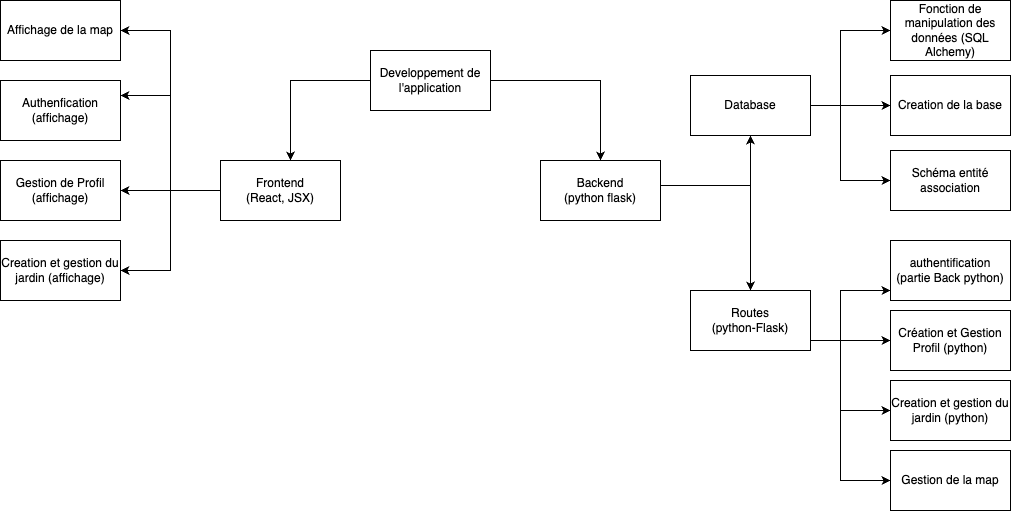

The diagram above was exported from draw.io. Its source (the exported page's mxGraphModel, read from the mxfile embedded in the PNG):
<mxGraphModel dx="1026" dy="772" grid="1" gridSize="10" guides="1" tooltips="1" connect="1" arrows="1" fold="1" page="1" pageScale="1" pageWidth="980" pageHeight="1390" math="0" shadow="0">
  <root>
    <mxCell id="0" />
    <mxCell id="1" parent="0" />
    <mxCell id="4gC3qLTVpHFjRm_rNpbh-1" value="Developpement de l'application" style="rounded=0;whiteSpace=wrap;html=1;" parent="1" vertex="1">
      <mxGeometry x="810" y="80" width="120" height="60" as="geometry" />
    </mxCell>
    <mxCell id="4gC3qLTVpHFjRm_rNpbh-2" value="Backend &lt;br&gt;(python flask)" style="rounded=0;whiteSpace=wrap;html=1;" parent="1" vertex="1">
      <mxGeometry x="980" y="190" width="120" height="60" as="geometry" />
    </mxCell>
    <mxCell id="4gC3qLTVpHFjRm_rNpbh-3" value="Routes &lt;br&gt;(python-Flask)" style="rounded=0;whiteSpace=wrap;html=1;" parent="1" vertex="1">
      <mxGeometry x="1130" y="320" width="120" height="60" as="geometry" />
    </mxCell>
    <mxCell id="4gC3qLTVpHFjRm_rNpbh-38" style="edgeStyle=orthogonalEdgeStyle;rounded=0;orthogonalLoop=1;jettySize=auto;html=1;exitX=0;exitY=0.5;exitDx=0;exitDy=0;entryX=1;entryY=0.5;entryDx=0;entryDy=0;" parent="1" source="4gC3qLTVpHFjRm_rNpbh-4" target="4gC3qLTVpHFjRm_rNpbh-9" edge="1">
      <mxGeometry relative="1" as="geometry">
        <Array as="points">
          <mxPoint x="630" y="220" />
          <mxPoint x="630" y="220" />
        </Array>
      </mxGeometry>
    </mxCell>
    <mxCell id="4gC3qLTVpHFjRm_rNpbh-40" value="" style="edgeStyle=orthogonalEdgeStyle;rounded=0;orthogonalLoop=1;jettySize=auto;html=1;" parent="1" source="4gC3qLTVpHFjRm_rNpbh-4" target="4gC3qLTVpHFjRm_rNpbh-9" edge="1">
      <mxGeometry relative="1" as="geometry" />
    </mxCell>
    <mxCell id="4gC3qLTVpHFjRm_rNpbh-44" value="" style="edgeStyle=orthogonalEdgeStyle;rounded=0;orthogonalLoop=1;jettySize=auto;html=1;entryX=1;entryY=0.25;entryDx=0;entryDy=0;" parent="1" source="4gC3qLTVpHFjRm_rNpbh-4" target="4gC3qLTVpHFjRm_rNpbh-6" edge="1">
      <mxGeometry relative="1" as="geometry">
        <mxPoint x="720" y="110" as="targetPoint" />
        <Array as="points">
          <mxPoint x="610" y="220" />
          <mxPoint x="610" y="125" />
        </Array>
      </mxGeometry>
    </mxCell>
    <mxCell id="4gC3qLTVpHFjRm_rNpbh-4" value="Frontend&lt;br&gt;(React, JSX)" style="rounded=0;whiteSpace=wrap;html=1;" parent="1" vertex="1">
      <mxGeometry x="660" y="190" width="120" height="60" as="geometry" />
    </mxCell>
    <mxCell id="4gC3qLTVpHFjRm_rNpbh-5" value="Creation et gestion du jardin (python)" style="rounded=0;whiteSpace=wrap;html=1;" parent="1" vertex="1">
      <mxGeometry x="1330" y="410" width="120" height="60" as="geometry" />
    </mxCell>
    <mxCell id="4gC3qLTVpHFjRm_rNpbh-6" value="Authenfication (affichage)" style="rounded=0;whiteSpace=wrap;html=1;" parent="1" vertex="1">
      <mxGeometry x="440" y="110" width="120" height="60" as="geometry" />
    </mxCell>
    <mxCell id="4gC3qLTVpHFjRm_rNpbh-7" value="Gestion de la map" style="rounded=0;whiteSpace=wrap;html=1;" parent="1" vertex="1">
      <mxGeometry x="1330" y="480" width="120" height="60" as="geometry" />
    </mxCell>
    <mxCell id="4gC3qLTVpHFjRm_rNpbh-8" value="Schéma entité association" style="rounded=0;whiteSpace=wrap;html=1;" parent="1" vertex="1">
      <mxGeometry x="1330" y="180" width="120" height="60" as="geometry" />
    </mxCell>
    <mxCell id="4gC3qLTVpHFjRm_rNpbh-9" value="Gestion de Profil (affichage)" style="rounded=0;whiteSpace=wrap;html=1;" parent="1" vertex="1">
      <mxGeometry x="440" y="190" width="120" height="60" as="geometry" />
    </mxCell>
    <mxCell id="4gC3qLTVpHFjRm_rNpbh-10" value="Affichage de la map" style="rounded=0;whiteSpace=wrap;html=1;" parent="1" vertex="1">
      <mxGeometry x="440" y="30" width="120" height="60" as="geometry" />
    </mxCell>
    <mxCell id="4gC3qLTVpHFjRm_rNpbh-11" value="Database" style="rounded=0;whiteSpace=wrap;html=1;" parent="1" vertex="1">
      <mxGeometry x="1130" y="105" width="120" height="60" as="geometry" />
    </mxCell>
    <mxCell id="4gC3qLTVpHFjRm_rNpbh-12" value="Fonction de manipulation des données (SQL Alchemy)" style="rounded=0;whiteSpace=wrap;html=1;" parent="1" vertex="1">
      <mxGeometry x="1330" y="30" width="120" height="60" as="geometry" />
    </mxCell>
    <mxCell id="4gC3qLTVpHFjRm_rNpbh-13" value="Création et Gestion Profil (python)" style="rounded=0;whiteSpace=wrap;html=1;" parent="1" vertex="1">
      <mxGeometry x="1330" y="340" width="120" height="60" as="geometry" />
    </mxCell>
    <mxCell id="4gC3qLTVpHFjRm_rNpbh-14" value="Creation de la base" style="rounded=0;whiteSpace=wrap;html=1;" parent="1" vertex="1">
      <mxGeometry x="1330" y="105" width="120" height="60" as="geometry" />
    </mxCell>
    <mxCell id="4gC3qLTVpHFjRm_rNpbh-15" value="Creation et gestion du jardin (affichage)" style="rounded=0;whiteSpace=wrap;html=1;" parent="1" vertex="1">
      <mxGeometry x="440" y="270" width="120" height="60" as="geometry" />
    </mxCell>
    <mxCell id="4gC3qLTVpHFjRm_rNpbh-16" value="authentification (partie Back python)" style="rounded=0;whiteSpace=wrap;html=1;" parent="1" vertex="1">
      <mxGeometry x="1330" y="270" width="120" height="60" as="geometry" />
    </mxCell>
    <mxCell id="4gC3qLTVpHFjRm_rNpbh-39" value="" style="endArrow=classic;html=1;rounded=0;entryX=1;entryY=0.5;entryDx=0;entryDy=0;" parent="1" target="4gC3qLTVpHFjRm_rNpbh-15" edge="1">
      <mxGeometry width="50" height="50" relative="1" as="geometry">
        <mxPoint x="610" y="220" as="sourcePoint" />
        <mxPoint x="810" y="540" as="targetPoint" />
        <Array as="points">
          <mxPoint x="610" y="300" />
        </Array>
      </mxGeometry>
    </mxCell>
    <mxCell id="4gC3qLTVpHFjRm_rNpbh-45" value="" style="endArrow=classic;html=1;rounded=0;entryX=0;entryY=0.5;entryDx=0;entryDy=0;" parent="1" target="4gC3qLTVpHFjRm_rNpbh-8" edge="1">
      <mxGeometry width="50" height="50" relative="1" as="geometry">
        <mxPoint x="1280" y="135" as="sourcePoint" />
        <mxPoint x="1330" y="85" as="targetPoint" />
        <Array as="points">
          <mxPoint x="1280" y="210" />
        </Array>
      </mxGeometry>
    </mxCell>
    <mxCell id="4gC3qLTVpHFjRm_rNpbh-46" value="" style="endArrow=classic;html=1;rounded=0;entryX=0;entryY=0.5;entryDx=0;entryDy=0;" parent="1" target="4gC3qLTVpHFjRm_rNpbh-12" edge="1">
      <mxGeometry width="50" height="50" relative="1" as="geometry">
        <mxPoint x="1280" y="135" as="sourcePoint" />
        <mxPoint x="1330" y="85" as="targetPoint" />
        <Array as="points">
          <mxPoint x="1280" y="60" />
        </Array>
      </mxGeometry>
    </mxCell>
    <mxCell id="4gC3qLTVpHFjRm_rNpbh-47" value="" style="endArrow=classic;html=1;rounded=0;entryX=0;entryY=0.5;entryDx=0;entryDy=0;exitX=1;exitY=0.5;exitDx=0;exitDy=0;" parent="1" source="4gC3qLTVpHFjRm_rNpbh-11" target="4gC3qLTVpHFjRm_rNpbh-14" edge="1">
      <mxGeometry width="50" height="50" relative="1" as="geometry">
        <mxPoint x="1260" y="135" as="sourcePoint" />
        <mxPoint x="1300" y="90" as="targetPoint" />
      </mxGeometry>
    </mxCell>
    <mxCell id="4gC3qLTVpHFjRm_rNpbh-48" value="" style="endArrow=classic;html=1;rounded=0;entryX=0;entryY=0.5;entryDx=0;entryDy=0;" parent="1" target="4gC3qLTVpHFjRm_rNpbh-7" edge="1">
      <mxGeometry width="50" height="50" relative="1" as="geometry">
        <mxPoint x="1280" y="440" as="sourcePoint" />
        <mxPoint x="1330" y="390" as="targetPoint" />
        <Array as="points">
          <mxPoint x="1280" y="510" />
        </Array>
      </mxGeometry>
    </mxCell>
    <mxCell id="4gC3qLTVpHFjRm_rNpbh-49" value="" style="endArrow=classic;html=1;rounded=0;entryX=0;entryY=0.5;entryDx=0;entryDy=0;" parent="1" target="4gC3qLTVpHFjRm_rNpbh-5" edge="1">
      <mxGeometry width="50" height="50" relative="1" as="geometry">
        <mxPoint x="1280" y="370" as="sourcePoint" />
        <mxPoint x="1330" y="320" as="targetPoint" />
        <Array as="points">
          <mxPoint x="1280" y="440" />
        </Array>
      </mxGeometry>
    </mxCell>
    <mxCell id="4gC3qLTVpHFjRm_rNpbh-50" value="" style="endArrow=classic;html=1;rounded=0;" parent="1" edge="1">
      <mxGeometry width="50" height="50" relative="1" as="geometry">
        <mxPoint x="1280" y="370" as="sourcePoint" />
        <mxPoint x="1330" y="320" as="targetPoint" />
        <Array as="points">
          <mxPoint x="1280" y="320" />
        </Array>
      </mxGeometry>
    </mxCell>
    <mxCell id="4gC3qLTVpHFjRm_rNpbh-51" value="" style="endArrow=classic;html=1;rounded=0;entryX=0;entryY=0.5;entryDx=0;entryDy=0;" parent="1" target="4gC3qLTVpHFjRm_rNpbh-13" edge="1">
      <mxGeometry width="50" height="50" relative="1" as="geometry">
        <mxPoint x="1250" y="370" as="sourcePoint" />
        <mxPoint x="1300" y="320" as="targetPoint" />
      </mxGeometry>
    </mxCell>
    <mxCell id="4gC3qLTVpHFjRm_rNpbh-52" value="" style="endArrow=classic;html=1;rounded=0;entryX=0.5;entryY=0;entryDx=0;entryDy=0;" parent="1" target="4gC3qLTVpHFjRm_rNpbh-3" edge="1">
      <mxGeometry width="50" height="50" relative="1" as="geometry">
        <mxPoint x="1190" y="215" as="sourcePoint" />
        <mxPoint x="1240" y="165" as="targetPoint" />
      </mxGeometry>
    </mxCell>
    <mxCell id="4gC3qLTVpHFjRm_rNpbh-53" value="" style="endArrow=classic;html=1;rounded=0;entryX=0.5;entryY=1;entryDx=0;entryDy=0;" parent="1" target="4gC3qLTVpHFjRm_rNpbh-11" edge="1">
      <mxGeometry width="50" height="50" relative="1" as="geometry">
        <mxPoint x="1100" y="215" as="sourcePoint" />
        <mxPoint x="1150" y="165" as="targetPoint" />
        <Array as="points">
          <mxPoint x="1190" y="215" />
        </Array>
      </mxGeometry>
    </mxCell>
    <mxCell id="4gC3qLTVpHFjRm_rNpbh-54" value="" style="endArrow=classic;html=1;rounded=0;entryX=1;entryY=0.5;entryDx=0;entryDy=0;" parent="1" target="4gC3qLTVpHFjRm_rNpbh-10" edge="1">
      <mxGeometry width="50" height="50" relative="1" as="geometry">
        <mxPoint x="610" y="220" as="sourcePoint" />
        <mxPoint x="660" y="170" as="targetPoint" />
        <Array as="points">
          <mxPoint x="610" y="60" />
        </Array>
      </mxGeometry>
    </mxCell>
    <mxCell id="4gC3qLTVpHFjRm_rNpbh-55" value="" style="endArrow=classic;html=1;rounded=0;entryX=0.5;entryY=0;entryDx=0;entryDy=0;" parent="1" target="4gC3qLTVpHFjRm_rNpbh-2" edge="1">
      <mxGeometry width="50" height="50" relative="1" as="geometry">
        <mxPoint x="930" y="110" as="sourcePoint" />
        <mxPoint x="980" y="60" as="targetPoint" />
        <Array as="points">
          <mxPoint x="1040" y="110" />
        </Array>
      </mxGeometry>
    </mxCell>
    <mxCell id="4gC3qLTVpHFjRm_rNpbh-56" value="" style="endArrow=classic;html=1;rounded=0;entryX=0.583;entryY=0;entryDx=0;entryDy=0;entryPerimeter=0;exitX=0;exitY=0.5;exitDx=0;exitDy=0;" parent="1" source="4gC3qLTVpHFjRm_rNpbh-1" target="4gC3qLTVpHFjRm_rNpbh-4" edge="1">
      <mxGeometry width="50" height="50" relative="1" as="geometry">
        <mxPoint x="730" y="135" as="sourcePoint" />
        <mxPoint x="780" y="85" as="targetPoint" />
        <Array as="points">
          <mxPoint x="730" y="110" />
        </Array>
      </mxGeometry>
    </mxCell>
  </root>
</mxGraphModel>